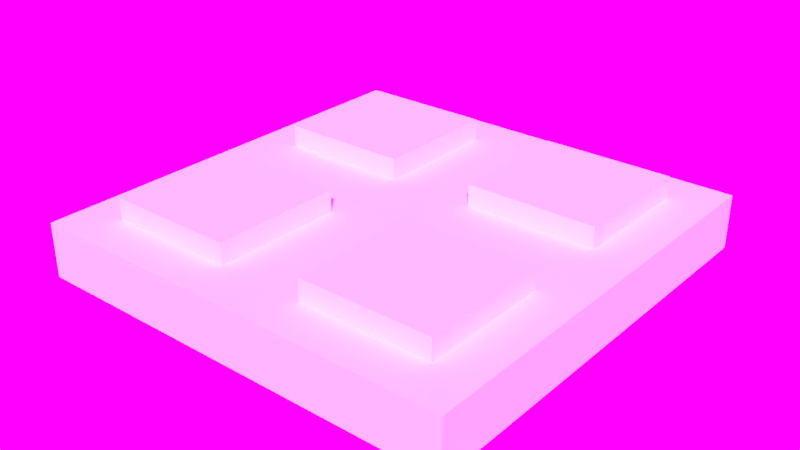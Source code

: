 # Source: Square_Detail_2x0.25.blend  (saved by Blender 2.79.0; exported with 4.5.12 LTS)
import bpy
from mathutils import Matrix  # noqa: F401  (used for matrix-valued properties, if any)

bpy.ops.wm.read_factory_settings(use_empty=True)
scene = bpy.context.scene
scene.name = 'Scene'

# ---- collections
col_collection_2 = bpy.data.collections.new('Collection 2'); scene.collection.children.link(col_collection_2)

# ---- images (referenced by path relative to the original .blend; pixels are not part of the script)
import os
ASSET_DIR = os.environ.get("B2B_ASSET_DIR", "")  # directory of the original .blend (textures are referenced by path, not embedded)
HERE = os.path.dirname(os.path.abspath(__file__))  # packed textures are extracted next to this script under _unpacked/

def load_image(name, relpath, width, height, colorspace="sRGB"):
    """Load a texture the original file referenced (path relative to the .blend, or extracted next to this script)."""
    p = next((c for c in (os.path.join(HERE, relpath), os.path.join(ASSET_DIR, relpath)) if relpath and os.path.exists(c)), "")
    if p:
        img = bpy.data.images.load(p, check_existing=True)
        img.name = name
    else:  # same state as the original file: an image datablock whose file is absent (Cycles renders it pink)
        img = bpy.data.images.new(name, width, height)
        img.source = "FILE"
        img.filepath = "//" + (relpath or name)
    img.colorspace_settings.name = colorspace
    return img
img_sky_photo3_jpg = load_image('sky_photo3.jpg', 'Assets/sky_photo3.jpg', 1024, 1024, 'sRGB')

# ---- world
world_world = bpy.data.worlds.new('World'); scene.world = world_world
world_world.use_nodes = True; world_world.node_tree.nodes.clear()
_N = world_world.node_tree.nodes; _L = world_world.node_tree.links
n0 = _N.new('ShaderNodeOutputWorld'); n0.name = 'World Output'; n0.location = (300, 300)
n1 = _N.new('ShaderNodeBackground'); n1.name = 'Background'; n1.location = (10, 300)
n1.inputs[1].default_value = 2.5
n2 = _N.new('ShaderNodeTexEnvironment'); n2.name = 'Environment Texture'; n2.location = (-180, 300)
n2.width = 140
n2.image = img_sky_photo3_jpg
_L.new(n1.outputs[0], n0.inputs[0])
_L.new(n2.outputs[0], n1.inputs[0])
n0.is_active_output = True
world_world.color = (0.05088, 0.05088, 0.05088)
world_world.use_sun_shadow = False
world_world.sun_shadow_jitter_overblur = 0.0
world_world.cycles.sampling_method = 'MANUAL'

# ---- meshes
me_cube_001 = bpy.data.meshes.new('Cube.001')
me_cube_001.from_pydata([(-1.0, -1.0, -1.0), (-0.8, -0.8, 1.0), (-1.0, 1.0, -1.0), (-0.8, 0.8, 1.0), (1.0, -1.0, -1.0), (0.8, -0.8, 1.0), (1.0, 1.0, -1.0), (0.8, 0.8, 1.0), (-0.8, -0.2, 1.0), (0.2, 0.8, 1.0), (0.8, -0.2, 1.0), (0.2, -0.8, 1.0), (0.2, -0.2, 1.0), (0.8, 0.2, 1.0), (1.0, -1.0, 1.0), (-0.2, -0.8, 1.0), (-0.2, -0.2, 1.0), (0.0, -1.0, 1.0), (-1.0, -1.0, 1.0), (-0.8, 0.2, 1.0), (0.2, 0.2, 1.0), (-0.2, 0.8, 1.0), (1.0, 1.0, 1.0), (1.0, 0.0, 1.0), (-0.2, 0.2, 1.0), (-1.0, 0.0, 1.0), (-1.0, 1.0, 1.0), (0.0, 1.0, 1.0), (0.0, 0.0, 1.0), (-0.8, 0.2, 1.8), (-0.8, 0.8, 1.8), (-0.2, 0.8, 1.8), (-0.2, 0.2, 1.8), (-0.2, -0.8, 1.8), (-0.8, -0.8, 1.8), (-0.8, -0.2, 1.8), (-0.2, -0.2, 1.8), (0.8, -0.2, 1.8), (0.8, -0.8, 1.8), (0.2, -0.8, 1.8), (0.2, -0.2, 1.8), (0.2, 0.8, 1.8), (0.8, 0.8, 1.8), (0.8, 0.2, 1.8), (0.2, 0.2, 1.8)], [], [(0, 18, 25, 26, 2), (2, 26, 27, 22, 6), (6, 22, 23, 14, 4), (4, 14, 17, 18, 0), (2, 6, 4, 0), (16, 8, 35, 36), (12, 11, 39, 40), (9, 20, 44, 41), (24, 21, 31, 32), (10, 5, 14, 23), (5, 11, 17, 14), (11, 12, 28, 17), (12, 10, 23, 28), (15, 1, 18, 17), (1, 8, 25, 18), (16, 15, 17, 28), (8, 16, 28, 25), (9, 7, 22, 27), (7, 13, 23, 22), (20, 9, 27, 28), (13, 20, 28, 23), (19, 3, 26, 25), (3, 21, 27, 26), (21, 24, 28, 27), (24, 19, 25, 28), (31, 30, 29, 32), (3, 19, 29, 30), (19, 24, 32, 29), (21, 3, 30, 31), (36, 35, 34, 33), (8, 1, 34, 35), (15, 16, 36, 33), (1, 15, 33, 34), (37, 40, 39, 38), (5, 10, 37, 38), (10, 12, 40, 37), (11, 5, 38, 39), (42, 41, 44, 43), (7, 9, 41, 42), (20, 13, 43, 44), (13, 7, 42, 43)])
me_cube_001.use_remesh_preserve_volume = False
me_cube_001.use_remesh_preserve_attributes = False
me_cube_001.use_mirror_vertex_groups = False
me_cube_001.update()

# ---- objects
ob_square_detail_2x0_25 = bpy.data.objects.new('Square Detail 2x0.25', me_cube_001)

# ---- transforms, parenting, visibility, modifiers, constraints
ob_square_detail_2x0_25.location = (0.0, 0.0, 0.125)
ob_square_detail_2x0_25.scale = (1.0, 1.0, 0.125)
ob_square_detail_2x0_25.lineart.crease_threshold = 0.0

# ---- collection membership
col_collection_2.objects.link(ob_square_detail_2x0_25)

# ---- scene / render settings (as saved in the file)
scene.frame_start = 1; scene.frame_end = 250; scene.frame_set(5)
scene.render.engine = 'CYCLES'
scene.render.resolution_percentage = 50
scene.render.dither_intensity = 0.0
scene.cycles.use_denoising = False
scene.cycles.samples = 200
scene.cycles.sampling_pattern = 'TABULATED_SOBOL'
scene.cycles.use_adaptive_sampling = False
scene.cycles.use_light_tree = False
scene.cycles.blur_glossy = 0.0
scene.cycles.sample_clamp_indirect = 0.0
scene.view_settings.view_transform = 'Standard'
bpy.context.view_layer.update()

# ---- added for rendering (the .blend has no active camera and no usable light): camera, sun
cam_auto = bpy.data.cameras.new('AutoCamera')
cam_auto.lens = 50.0
cam_auto.sensor_width = 36.0
cam_auto.clip_end = 1000.0
ob_auto_camera = bpy.data.objects.new('AutoCamera', cam_auto)
scene.collection.objects.link(ob_auto_camera)
ob_auto_camera.location = (2.63689, -3.16427, 2.28451)
ob_auto_camera.rotation_euler = (1.09748, -7.21219e-08, 0.694738)
scene.camera = ob_auto_camera
light_auto_sun = bpy.data.lights.new('AutoSun', 'SUN')
light_auto_sun.energy = 3.0
light_auto_sun.angle = 0.0523599
ob_auto_sun = bpy.data.objects.new('AutoSun', light_auto_sun)
scene.collection.objects.link(ob_auto_sun)
ob_auto_sun.rotation_euler = (0.872665, 0.174533, 0.523599)
bpy.context.view_layer.update()
